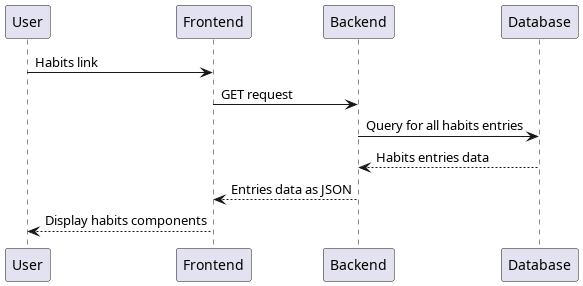

The diagram above was rendered by PlantUML. Its source (embedded in the PNG):
@startuml Display habits index
participant User as u
participant Frontend as fe
participant Backend as be
participant Database as db

u -> fe: Habits link
fe -> be: GET request
be -> db: Query for all habits entries
be <-- db: Habits entries data
fe <-- be: Entries data as JSON
u <-- fe: Display habits components
@enduml